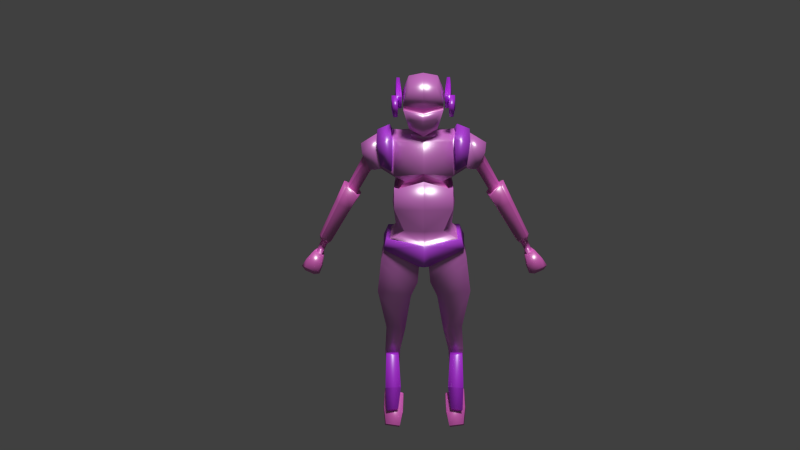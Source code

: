 # Source: player_5_animation.blend  (saved by Blender 2.76.0; exported with 4.5.12 LTS)
import bpy
from mathutils import Matrix  # noqa: F401  (used for matrix-valued properties, if any)

bpy.ops.wm.read_factory_settings(use_empty=True)
scene = bpy.context.scene
scene.name = 'Scene'

# ---- collections
col_collection_1 = bpy.data.collections.new('Collection 1'); scene.collection.children.link(col_collection_1)

# ---- images (referenced by path relative to the original .blend; pixels are not part of the script)
import os
ASSET_DIR = os.environ.get("B2B_ASSET_DIR", "")  # directory of the original .blend (textures are referenced by path, not embedded)
HERE = os.path.dirname(os.path.abspath(__file__))  # packed textures are extracted next to this script under _unpacked/

def load_image(name, relpath, width, height, colorspace="sRGB"):
    """Load a texture the original file referenced (path relative to the .blend, or extracted next to this script)."""
    p = next((c for c in (os.path.join(HERE, relpath), os.path.join(ASSET_DIR, relpath)) if relpath and os.path.exists(c)), "")
    if p:
        img = bpy.data.images.load(p, check_existing=True)
        img.name = name
    else:  # same state as the original file: an image datablock whose file is absent (Cycles renders it pink)
        img = bpy.data.images.new(name, width, height)
        img.source = "FILE"
        img.filepath = "//" + (relpath or name)
    img.colorspace_settings.name = colorspace
    return img
img_tiled_concretenew0030_2_s_jpg = load_image('TILED_ConcreteNew0030_2_S.jpg', 'TILED_ConcreteNew0030_2_S.jpg', 1024, 1024, 'sRGB')
img_t_metalbare0132_1_s_jpg = load_image('T_MetalBare0132_1_S.jpg', 'T_MetalBare0132_1_S.jpg', 1024, 1024, 'sRGB')
img_tiled_concretenew0023_2_s_jpg = load_image('TILED_ConcreteNew0023_2_S.jpg', 'TILED_ConcreteNew0023_2_S.jpg', 1024, 1024, 'sRGB')

# ---- materials (node trees are filled in below, after node groups)
mat_cuerpo = bpy.data.materials.new('cuerpo')
mat_cuerpo.alpha_threshold = 0.0
mat_cuerpo.diffuse_color = (0.02931, 0.02339, 0.8, 1.0)
mat_cuerpo.roughness = 0.5
mat_hombreras = bpy.data.materials.new('hombreras')
mat_hombreras.alpha_threshold = 0.0
mat_hombreras.diffuse_color = (0.8, 0.04557, 0.08211, 1.0)
mat_hombreras.roughness = 0.5
mat_detalles_cabeza = bpy.data.materials.new('detalles_cabeza')
mat_detalles_cabeza.alpha_threshold = 0.0
mat_detalles_cabeza.diffuse_color = (0.8, 0.411, 0.07429, 1.0)
mat_detalles_cabeza.roughness = 0.5
mat_piernas = bpy.data.materials.new('piernas')
mat_piernas.alpha_threshold = 0.0
mat_piernas.diffuse_color = (0.2203, 0.2203, 0.2203, 1.0)
mat_piernas.roughness = 0.5
mat_brazos = bpy.data.materials.new('brazos')
mat_brazos.alpha_threshold = 0.0
mat_brazos.diffuse_color = (0.8, 0.08666, 0.09981, 1.0)
mat_brazos.roughness = 0.5
mat_piel = bpy.data.materials.new('piel')
mat_piel.alpha_threshold = 0.0
mat_piel.diffuse_color = (0.2021, 0.8, 0.6471, 1.0)
mat_piel.roughness = 0.5

# ---- node groups
ng_g_material = bpy.data.node_groups.new('G_Material', 'ShaderNodeTree')
_s = ng_g_material.interface.new_socket(name='Shader', in_out='OUTPUT', socket_type='NodeSocketShader')
_s = ng_g_material.interface.new_socket(name='Math', in_out='OUTPUT', socket_type='NodeSocketFloat')
_s.min_value = 0.0
_s.max_value = 0.0
_s = ng_g_material.interface.new_socket(name='Image', in_out='INPUT', socket_type='NodeSocketColor')
_s.default_value = (0.5, 0.5, 1.0, 1.0)
_s = ng_g_material.interface.new_socket(name='NormalStr', in_out='INPUT', socket_type='NodeSocketFloat')
_s.default_value = 0.1
_s.min_value = 0.0
_s.max_value = 10.0
_s = ng_g_material.interface.new_socket(name='Displacement', in_out='INPUT', socket_type='NodeSocketFloat')
_s.default_value = 0.05
_s = ng_g_material.interface.new_socket(name='Roughness', in_out='INPUT', socket_type='NodeSocketFloat')
_s.subtype = 'FACTOR'
_s.default_value = 0.15
_s.min_value = 0.0
_s.max_value = 1.0
_N = ng_g_material.nodes; _L = ng_g_material.links
n0 = _N.new('ShaderNodeValToRGB'); n0.name = 'ColorRamp'; n0.location = (-339, 641)
while len(n0.color_ramp.elements) > 1: n0.color_ramp.elements.remove(n0.color_ramp.elements[-1])
n0.color_ramp.elements[0].position = 0.0; n0.color_ramp.elements[0].color = (0.0, 0.0, 0.0, 1.0)
_e = n0.color_ramp.elements.new(0.9636); _e.color = (0.738, 0.738, 0.738, 1.0)
n1 = _N.new('ShaderNodeBsdfAnisotropic'); n1.name = 'Glossy BSDF'; n1.location = (-341, 241)
n1.distribution = 'GGX'
n2 = _N.new('ShaderNodeMixShader'); n2.name = 'Mix Shader'; n2.location = (65, 436)
n3 = _N.new('NodeGroupOutput'); n3.name = 'G_Material'; n3.location = (587, 444)
n3.label = 'G_Material'
n4 = _N.new('ShaderNodeMath'); n4.name = 'Math'; n4.location = (-639, -110)
n4.operation = 'MULTIPLY'
n5 = _N.new('ShaderNodeBsdfDiffuse'); n5.name = 'Diffuse BSDF'; n5.location = (-341, 389)
n6 = _N.new('ShaderNodeNormalMap'); n6.name = 'Normal Map'; n6.location = (-637, 74)
n6.uv_map = 'UVMap'
n7 = _N.new('NodeGroupInput'); n7.name = 'Group Input'; n7.location = (-952, 272)
n8 = _N.new('ShaderNodeMath'); n8.name = 'Math.001'; n8.location = (0, 0)
n8.operation = 'POWER'
_L.new(n1.outputs[0], n2.inputs[2])
_L.new(n0.outputs[0], n2.inputs[0])
_L.new(n6.outputs[0], n1.inputs[4])
_L.new(n5.outputs[0], n2.inputs[1])
_L.new(n6.outputs[0], n5.inputs[2])
_L.new(n2.outputs[0], n3.inputs[0])
_L.new(n4.outputs[0], n3.inputs[1])
_L.new(n7.outputs[1], n6.inputs[0])
_L.new(n7.outputs[2], n4.inputs[0])
_L.new(n7.outputs[0], n0.inputs[0])
_L.new(n7.outputs[0], n6.inputs[1])
_L.new(n7.outputs[0], n4.inputs[1])
_L.new(n7.outputs[0], n5.inputs[0])
_L.new(n7.outputs[3], n8.inputs[0])
_L.new(n8.outputs[0], n1.inputs[1])
n3.is_active_output = True

# ---- material node trees
mat_cuerpo.use_nodes = True; mat_cuerpo.node_tree.nodes.clear()
_N = mat_cuerpo.node_tree.nodes; _L = mat_cuerpo.node_tree.links
n0 = _N.new('ShaderNodeTexImage'); n0.name = 'Image Texture'; n0.location = (-190, 328)
n0.width = 140
n0.image = img_tiled_concretenew0030_2_s_jpg
n1 = _N.new('ShaderNodeMapping'); n1.name = 'Mapping'; n1.location = (-490, 380)
n1.inputs[3].default_value = (2.0, 2.0, 2.0)
n2 = _N.new('ShaderNodeTexCoord'); n2.name = 'Texture Coordinate'; n2.location = (-690, 340)
n3 = _N.new('ShaderNodeOutputMaterial'); n3.name = 'Material Output'; n3.location = (828, 297)
n4 = _N.new('ShaderNodeGroup'); n4.name = 'Group'; n4.location = (250, 299)
n4.node_tree = ng_g_material
n4.inputs[1].default_value = 0.1
n4.inputs[2].default_value = 0.05
n4.inputs[3].default_value = 0.15
n5 = _N.new('ShaderNodeMix'); n5.name = 'Mix'; n5.location = (30, 344)
n5.data_type = 'RGBA'
n5.inputs[7].default_value = (0.6895, 0.4147, 0.5825, 1.0)
n6 = _N.new('ShaderNodeDisplacement'); n6.name = 'Displacement'; n6.location = (0, 0)
n6.inputs[1].default_value = 0.0
n6.inputs[2].default_value = 0.1
_L.new(n1.outputs[0], n0.inputs[0])
_L.new(n2.outputs[2], n1.inputs[0])
_L.new(n4.outputs[0], n3.inputs[0])
_L.new(n0.outputs[0], n5.inputs[6])
_L.new(n5.outputs[2], n4.inputs[0])
_L.new(n4.outputs[1], n6.inputs[0])
_L.new(n6.outputs[0], n3.inputs[2])
n3.is_active_output = True
mat_hombreras.use_nodes = True; mat_hombreras.node_tree.nodes.clear()
_N = mat_hombreras.node_tree.nodes; _L = mat_hombreras.node_tree.links
n0 = _N.new('ShaderNodeTexImage'); n0.name = 'Image Texture'; n0.location = (-190, 328)
n0.width = 140
n0.image = img_t_metalbare0132_1_s_jpg
n1 = _N.new('ShaderNodeMapping'); n1.name = 'Mapping'; n1.location = (-490, 380)
n1.inputs[3].default_value = (2.0, 2.0, 2.0)
n2 = _N.new('ShaderNodeTexCoord'); n2.name = 'Texture Coordinate'; n2.location = (-690, 340)
n3 = _N.new('ShaderNodeOutputMaterial'); n3.name = 'Material Output'; n3.location = (828, 297)
n4 = _N.new('ShaderNodeGroup'); n4.name = 'Group'; n4.location = (250, 299)
n4.node_tree = ng_g_material
n4.inputs[1].default_value = 0.1
n4.inputs[2].default_value = 0.05
n4.inputs[3].default_value = 0.15
n5 = _N.new('ShaderNodeMix'); n5.name = 'Mix'; n5.location = (30, 362)
n5.data_type = 'RGBA'
n5.inputs[7].default_value = (0.07273, 0.103, 0.6895, 1.0)
n6 = _N.new('ShaderNodeDisplacement'); n6.name = 'Displacement'; n6.location = (0, 0)
n6.inputs[1].default_value = 0.0
n6.inputs[2].default_value = 0.1
_L.new(n1.outputs[0], n0.inputs[0])
_L.new(n2.outputs[2], n1.inputs[0])
_L.new(n4.outputs[0], n3.inputs[0])
_L.new(n0.outputs[0], n5.inputs[6])
_L.new(n5.outputs[2], n4.inputs[0])
_L.new(n4.outputs[1], n6.inputs[0])
_L.new(n6.outputs[0], n3.inputs[2])
n3.is_active_output = True
mat_detalles_cabeza.use_nodes = True; mat_detalles_cabeza.node_tree.nodes.clear()
_N = mat_detalles_cabeza.node_tree.nodes; _L = mat_detalles_cabeza.node_tree.links
n0 = _N.new('ShaderNodeTexImage'); n0.name = 'Image Texture'; n0.location = (-190, 328)
n0.width = 140
n0.image = img_t_metalbare0132_1_s_jpg
n1 = _N.new('ShaderNodeMapping'); n1.name = 'Mapping'; n1.location = (-490, 380)
n1.inputs[3].default_value = (2.0, 2.0, 2.0)
n2 = _N.new('ShaderNodeTexCoord'); n2.name = 'Texture Coordinate'; n2.location = (-690, 340)
n3 = _N.new('ShaderNodeOutputMaterial'); n3.name = 'Material Output'; n3.location = (828, 297)
n4 = _N.new('ShaderNodeGroup'); n4.name = 'Group'; n4.location = (250, 299)
n4.node_tree = ng_g_material
n4.inputs[1].default_value = 0.1
n4.inputs[2].default_value = 0.05
n4.inputs[3].default_value = 0.15
n5 = _N.new('ShaderNodeMix'); n5.name = 'Mix'; n5.location = (30, 362)
n5.data_type = 'RGBA'
n5.inputs[7].default_value = (0.03587, 0.03708, 0.6895, 1.0)
n6 = _N.new('ShaderNodeDisplacement'); n6.name = 'Displacement'; n6.location = (0, 0)
n6.inputs[1].default_value = 0.0
n6.inputs[2].default_value = 0.1
_L.new(n1.outputs[0], n0.inputs[0])
_L.new(n2.outputs[2], n1.inputs[0])
_L.new(n4.outputs[0], n3.inputs[0])
_L.new(n0.outputs[0], n5.inputs[6])
_L.new(n5.outputs[2], n4.inputs[0])
_L.new(n4.outputs[1], n6.inputs[0])
_L.new(n6.outputs[0], n3.inputs[2])
n3.is_active_output = True
mat_piernas.use_nodes = True; mat_piernas.node_tree.nodes.clear()
_N = mat_piernas.node_tree.nodes; _L = mat_piernas.node_tree.links
n0 = _N.new('ShaderNodeTexImage'); n0.name = 'Image Texture'; n0.location = (-190, 328)
n0.width = 140
n0.image = img_t_metalbare0132_1_s_jpg
n1 = _N.new('ShaderNodeMapping'); n1.name = 'Mapping'; n1.location = (-490, 380)
n1.inputs[3].default_value = (2.0, 2.0, 2.0)
n2 = _N.new('ShaderNodeTexCoord'); n2.name = 'Texture Coordinate'; n2.location = (-690, 340)
n3 = _N.new('ShaderNodeOutputMaterial'); n3.name = 'Material Output'; n3.location = (828, 297)
n4 = _N.new('ShaderNodeGroup'); n4.name = 'Group'; n4.location = (250, 299)
n4.node_tree = ng_g_material
n4.inputs[1].default_value = 0.1
n4.inputs[2].default_value = 0.05
n4.inputs[3].default_value = 0.15
n5 = _N.new('ShaderNodeMix'); n5.name = 'Mix'; n5.location = (30, 362)
n5.data_type = 'RGBA'
n5.inputs[7].default_value = (0.02587, 0.05177, 0.6895, 1.0)
n6 = _N.new('ShaderNodeDisplacement'); n6.name = 'Displacement'; n6.location = (0, 0)
n6.inputs[1].default_value = 0.0
n6.inputs[2].default_value = 0.1
_L.new(n1.outputs[0], n0.inputs[0])
_L.new(n2.outputs[2], n1.inputs[0])
_L.new(n4.outputs[0], n3.inputs[0])
_L.new(n0.outputs[0], n5.inputs[6])
_L.new(n5.outputs[2], n4.inputs[0])
_L.new(n4.outputs[1], n6.inputs[0])
_L.new(n6.outputs[0], n3.inputs[2])
n3.is_active_output = True
mat_brazos.use_nodes = True; mat_brazos.node_tree.nodes.clear()
_N = mat_brazos.node_tree.nodes; _L = mat_brazos.node_tree.links
n0 = _N.new('ShaderNodeTexImage'); n0.name = 'Image Texture'; n0.location = (-190, 328)
n0.width = 140
n0.image = img_tiled_concretenew0030_2_s_jpg
n1 = _N.new('ShaderNodeMapping'); n1.name = 'Mapping'; n1.location = (-490, 380)
n1.inputs[3].default_value = (2.0, 2.0, 2.0)
n2 = _N.new('ShaderNodeTexCoord'); n2.name = 'Texture Coordinate'; n2.location = (-690, 340)
n3 = _N.new('ShaderNodeOutputMaterial'); n3.name = 'Material Output'; n3.location = (828, 297)
n4 = _N.new('ShaderNodeGroup'); n4.name = 'Group'; n4.location = (250, 299)
n4.node_tree = ng_g_material
n4.inputs[1].default_value = 0.1
n4.inputs[2].default_value = 0.05
n4.inputs[3].default_value = 0.15
n5 = _N.new('ShaderNodeMix'); n5.name = 'Mix'; n5.location = (30, 395)
n5.data_type = 'RGBA'
n5.inputs[7].default_value = (0.6895, 0.2632, 0.2371, 1.0)
n6 = _N.new('ShaderNodeDisplacement'); n6.name = 'Displacement'; n6.location = (0, 0)
n6.inputs[1].default_value = 0.0
n6.inputs[2].default_value = 0.1
_L.new(n1.outputs[0], n0.inputs[0])
_L.new(n2.outputs[2], n1.inputs[0])
_L.new(n4.outputs[0], n3.inputs[0])
_L.new(n0.outputs[0], n5.inputs[6])
_L.new(n5.outputs[2], n4.inputs[0])
_L.new(n4.outputs[1], n6.inputs[0])
_L.new(n6.outputs[0], n3.inputs[2])
n3.is_active_output = True
mat_piel.use_nodes = True; mat_piel.node_tree.nodes.clear()
_N = mat_piel.node_tree.nodes; _L = mat_piel.node_tree.links
n0 = _N.new('ShaderNodeTexImage'); n0.name = 'Image Texture'; n0.location = (-190, 328)
n0.width = 140
n0.image = img_tiled_concretenew0023_2_s_jpg
n1 = _N.new('ShaderNodeMapping'); n1.name = 'Mapping'; n1.location = (-490, 380)
n1.inputs[3].default_value = (2.0, 2.0, 2.0)
n2 = _N.new('ShaderNodeTexCoord'); n2.name = 'Texture Coordinate'; n2.location = (-690, 340)
n3 = _N.new('ShaderNodeOutputMaterial'); n3.name = 'Material Output'; n3.location = (828, 297)
n4 = _N.new('ShaderNodeGroup'); n4.name = 'Group'; n4.location = (250, 299)
n4.node_tree = ng_g_material
n4.inputs[1].default_value = 0.1
n4.inputs[2].default_value = 0.05
n4.inputs[3].default_value = 0.15
n5 = _N.new('ShaderNodeMix'); n5.name = 'Mix'; n5.location = (30, 357)
n5.data_type = 'RGBA'
n5.inputs[7].default_value = (0.6895, 0.2371, 0.2632, 1.0)
n6 = _N.new('ShaderNodeDisplacement'); n6.name = 'Displacement'; n6.location = (0, 0)
n6.inputs[1].default_value = 0.0
n6.inputs[2].default_value = 0.1
_L.new(n1.outputs[0], n0.inputs[0])
_L.new(n2.outputs[2], n1.inputs[0])
_L.new(n4.outputs[0], n3.inputs[0])
_L.new(n0.outputs[0], n5.inputs[6])
_L.new(n5.outputs[2], n4.inputs[0])
_L.new(n4.outputs[1], n6.inputs[0])
_L.new(n6.outputs[0], n3.inputs[2])
n3.is_active_output = True

# ---- world
world_world = bpy.data.worlds.new('World'); scene.world = world_world
world_world.color = (0.05088, 0.05088, 0.05088)
world_world.use_sun_shadow = False
world_world.sun_shadow_jitter_overblur = 0.0
world_world.cycles.sampling_method = 'MANUAL'
world_world.cycles.sample_map_resolution = 256

# ---- cameras
cam_camera_001 = bpy.data.cameras.new('Camera.001')
cam_camera_001.clip_end = 100.0
cam_camera_001.lens = 35.0
cam_camera_001.sensor_width = 32.0
cam_camera_001.sensor_height = 18.0
cam_camera_001.display_size = 2.0
cam_camera_001.dof.focus_distance = 0.0

# ---- lights
light_sun = bpy.data.lights.new('Sun', 'SUN')
light_sun.transmission_factor = 0.0
light_sun.angle = 0.1993
light_sun.energy = 2.5
light_sun.shadow_buffer_clip_start = 0.5
light_sun.shadow_soft_size = 0.1
light_sun.shadow_cascade_max_distance = 1000.0
light_sun.cycles.use_multiple_importance_sampling = False

# ---- meshes
me_cube_002 = bpy.data.meshes.new('Cube.002')
me_cube_002.from_pydata([(0.3666, 0.4508, 2.68), (0.3214, 0.0154, 2.495), (0.3845, 0.5358, 2.397), (0.3347, 0.07551, 2.283), (0.4155, 0.4499, 2.683), (0.406, 0.01378, 2.5), (0.4334, 0.5349, 2.4), (0.4193, 0.07388, 2.288), (0.3294, -0.01018, 2.469), (0.3405, 0.04, 2.292), (0.358, -0.01073, 2.471), (0.3691, 0.03945, 2.294), (0.4296, 0.2611, 2.577), (0.4213, 0.1367, 2.472), (0.442, 0.3204, 2.379), (0.4266, 0.1609, 2.387), (0.41, 0.263, 2.576), (0.4016, 0.1386, 2.472), (0.4224, 0.3223, 2.379), (0.407, 0.1628, 2.387), (0.4528, -0.1926, 2.215), (0.4526, -0.2527, 2.427), (0.3886, -0.1838, 2.213), (0.3778, -0.2439, 2.425), (0.4685, 0.1527, 2.387), (0.4632, 0.1285, 2.473), (0.4897, 0.06508, 2.29), (0.4807, 0.004974, 2.502), (0.3085, -0.4777, 0.4835), (0.428, -0.223, 1.84), (0.2976, 0.2039, 0.4874), (0.428, 0.249, 1.827), (0.438, 0.2884, 1.167), (0.4493, -0.5063, 1.166), (0.42, 0.2471, 0.8437), (0.4513, -0.5075, 0.8434), (0.5288, 0.2146, 0.2855), (0.5311, -0.3369, 0.2855), (0.05194, 0.1247, -0.1856), (0.07893, -0.3494, -0.1856), (0.6171, 0.1701, 0.1435), (0.6171, -0.3876, 0.1435), (0.4372, 0.3298, 1.341), (0.4489, -0.4269, 1.352), (0.0, 0.3288, 1.848), (0.0, 0.2033, 0.4866), (0.0, -0.2661, 1.861), (0.0, -0.5334, 0.4866), (0.0, -0.5223, 1.295), (0.0, 0.4199, 1.239), (0.0, -0.5549, 0.8487), (0.0, 0.3499, 0.8475), (0.0, 0.2263, 0.2429), (0.0, -0.493, 0.2429), (0.0, 0.2185, -0.1149), (0.0, -0.4368, -0.1575), (0.0, 0.487, 1.344), (0.0, -0.5488, 1.433), (0.6818, -0.4202, -0.09077), (0.1005, -0.3259, -0.4684), (0.6841, 0.1835, -0.08862), (0.1023, 0.1317, -0.4713), (0.7411, -0.4038, -0.5856), (0.2123, -0.2983, -0.7272), (0.7411, 0.1659, -0.5856), (0.2123, 0.1187, -0.7272), (0.624, -0.04877, -2.506), (0.4496, -0.03369, -2.504), (0.624, 0.1168, -2.506), (0.4496, 0.118, -2.504), (0.6594, 0.2174, -1.864), (0.4077, 0.22, -1.861), (0.4077, -0.02385, -1.861), (0.6594, -0.04116, -1.864), (0.3166, 0.2114, -1.379), (0.6218, -0.2529, -1.315), (0.6218, 0.2028, -1.315), (0.3166, -0.2291, -1.379), (0.6644, -0.09232, -2.373), (0.4209, -0.06507, -2.372), (0.6549, 0.1117, -2.512), (0.4342, 0.1087, -2.51), (0.4397, -0.08423, -1.888), (0.6419, -0.102, -1.89), (0.6629, -0.2052, -2.512), (0.4014, -0.1792, -2.516), (0.6632, 0.1001, -2.619), (0.4309, 0.0943, -2.618), (0.4313, -0.1461, -1.904), (0.6333, -0.1656, -1.904), (0.6076, -0.1786, -2.689), (0.4394, -0.166, -2.693), (0.6175, 0.05044, -2.685), (0.4606, 0.04814, -2.684), (0.6414, -0.472, -2.776), (0.4429, -0.4333, -2.765), (0.6173, -0.4287, -2.831), (0.4611, -0.3983, -2.822), (0.6714, -0.01961, -2.641), (0.3732, -0.1263, -2.659), (0.6888, -0.284, -2.838), (0.3694, -0.3893, -2.856), (0.6913, 0.1342, -2.744), (0.3628, 0.01673, -2.764), (0.7094, -0.1175, -2.978), (0.37, -0.2317, -2.997), (0.6448, -0.6311, -2.931), (0.411, -0.6789, -2.938), (0.6655, -0.5472, -3.026), (0.4318, -0.595, -3.032), (0.6523, 0.2518, -2.828), (0.3819, 0.155, -2.845), (0.6597, 0.07626, -2.996), (0.3893, -0.02047, -3.013), (0.0, 0.255, 1.893), (0.0, -0.2475, 1.926), (0.1925, -0.174, 1.962), (0.1925, 0.1809, 1.943), (0.1925, 0.1795, 1.914), (0.0, 0.253, 1.898), (0.1925, -0.1754, 1.933), (0.0, -0.2495, 1.93), (0.08896, 0.2103, 1.682), (0.0, 0.2103, 1.681), (0.08896, -0.1736, 1.7), (0.0, -0.1736, 1.7), (0.0, -0.5563, 0.2548), (0.5874, -0.391, 0.3036), (0.6532, 0.1929, 0.1584), (0.5799, 0.2719, 0.3009), (0.6345, -0.4237, 0.1458), (0.0, -0.447, -0.1275), (0.134, -0.3982, -0.135), (0.0, 0.2981, 0.2883), (0.0, 0.2769, 0.06189), (0.7246, 0.1589, 1.78), (0.7246, -0.1512, 1.782), (0.6631, 0.1777, 1.422), (0.6631, -0.2275, 1.424), (0.9453, 0.1603, 1.635), (0.9449, -0.1461, 1.638), (0.8239, 0.1678, 1.395), (0.823, -0.2018, 1.395), (1.219, 0.1515, 1.082), (1.219, -0.1443, 1.082), (1.03, 0.1704, 0.9421), (1.03, -0.2126, 0.9421), (1.35, 0.1242, 0.8059), (1.35, -0.1211, 0.806), (1.165, 0.1406, 0.7326), (1.165, -0.1788, 0.7326), (1.639, 0.1042, 0.2353), (1.639, -0.1043, 0.2353), (1.497, 0.1172, 0.1672), (1.497, -0.1522, 0.1672), (1.739, 0.07034, -0.0364), (1.739, -0.07597, -0.03634), (1.635, 0.07688, -0.08257), (1.635, -0.1052, -0.08264), (1.847, 0.1142, -0.1603), (1.847, -0.1163, -0.1598), (1.661, 0.1294, -0.2436), (1.661, -0.1703, -0.2442), (1.922, 0.118, -0.2829), (1.922, -0.125, -0.2829), (1.719, 0.1315, -0.3733), (1.719, -0.1787, -0.3733), (1.91, 0.07393, -0.3578), (1.91, -0.0885, -0.3578), (1.784, 0.07871, -0.4137), (1.784, -0.1181, -0.4137), (0.468, 0.01792, 1.978), (0.4674, -0.04514, 1.243), (0.7053, 0.009195, 1.917), (0.6201, -0.03034, 1.357), (0.9685, 0.01465, 1.752), (0.7678, -0.02404, 1.331), (1.248, 0.008456, 1.143), (0.984, -0.02591, 0.9543), (1.393, 0.005522, 0.8311), (1.132, -0.02297, 0.7303), (1.68, 0.003383, 0.234), (1.485, -0.02083, 0.1414), (1.782, 0.0001637, -0.04522), (1.623, -0.01707, -0.116), (1.916, 0.002781, -0.194), (1.658, -0.02394, -0.3107), (1.999, 0.0005833, -0.3222), (1.714, -0.02748, -0.4485), (1.947, -0.006387, -0.3993), (1.803, -0.02053, -0.463), (0.4521, -0.1093, 1.162), (0.4432, -0.1369, 0.4788), (0.4887, -0.13, 0.8433), (0.2802, 0.2774, 1.285), (0.3672, 0.2053, 1.172), (0.2824, -0.4115, 1.27), (0.3766, -0.3935, 1.138), (0.0, -0.4481, 1.28), (0.4088, -0.09635, 1.11), (0.3643, -0.06855, 1.215), (0.0, -0.4432, 1.393), (0.0, 0.29, 1.212), (0.0, 0.3497, 1.324), (0.5161, 0.02013, 2.053), (0.4742, -0.3037, 1.899), (0.4761, 0.3359, 1.873), (0.4869, 0.4318, 1.345), (0.4873, -0.4705, 1.446), (0.7087, 0.006176, 1.976), (0.7138, -0.2112, 1.822), (0.7125, 0.222, 1.81), (0.6544, 0.2499, 1.467), (0.661, -0.2861, 1.484), (0.9268, 0.01136, 1.696), (0.9112, -0.1197, 1.595), (0.9127, 0.1275, 1.592), (0.8254, 0.1317, 1.398), (0.8229, -0.1666, 1.398), (0.7857, -0.02375, 1.348), (1.184, 0.007264, 1.104), (1.18, -0.07066, 1.059), (1.185, 0.07236, 1.063), (1.062, 0.09395, 0.97), (1.056, -0.1314, 0.9666), (1.043, -0.02548, 1.001), (0.8276, -0.1568, 1.357), (0.904, -0.09876, 1.519), (0.9067, 0.1049, 1.514), (0.833, 0.1153, 1.359), (0.8118, -0.02452, 1.344), (0.8985, 0.009792, 1.632), (1.05, -0.1321, 0.975), (1.056, 0.09454, 0.9784), (1.037, -0.02545, 1.009), (1.176, 0.007334, 1.117), (1.172, -0.07144, 1.071), (1.178, 0.07326, 1.075), (0.0, 0.3547, 2.74), (0.0, 0.2826, 2.052), (0.0, -0.2984, 2.726), (0.0, -0.3191, 1.944), (0.2378, 0.3547, 2.699), (0.2921, 0.2534, 2.216), (0.1947, -0.2984, 2.685), (0.2134, -0.2236, 2.037), (0.0, 0.07842, 2.83), (0.0, 0.08566, 1.967), (0.2134, 0.07842, 2.034), (0.2145, 0.07842, 2.789), (0.0, -0.4121, 2.281), (0.0, 0.3974, 2.376), (0.3288, 0.367, 2.423), (0.3, -0.3259, 2.358), (0.3, 0.07842, 2.346), (0.0, -0.3205, 2.369), (0.0, 0.393, 2.448), (0.3247, 0.3686, 2.477), (0.3016, -0.3205, 2.423), (0.3016, 0.07842, 2.423), (0.0, -0.3005, 2.367), (0.0, -0.3059, 2.279), (0.2922, -0.308, 2.423), (0.2942, -0.31, 2.357), (0.2879, 0.07886, 2.424), (0.2864, 0.07886, 2.347), (0.0, -0.4028, 2.194), (0.0, -0.3529, 2.068), (0.1579, -0.3197, 2.11), (0.188, -0.3552, 2.221), (0.4904, 0.01338, 1.921), (0.4585, -0.179, 1.811), (0.4585, 0.1979, 1.801), (0.4658, 0.2624, 1.414), (0.4752, -0.3418, 1.421), (0.6798, 0.006418, 1.873), (0.6953, -0.1216, 1.764), (0.6953, 0.1259, 1.763), (0.6462, 0.141, 1.478), (0.6462, -0.1826, 1.479), (0.4954, -0.2434, 1.858), (0.6826, 0.004008, 1.919), (0.6856, 0.1763, 1.787), (0.5288, 0.01515, 1.981), (0.4968, 0.2673, 1.837), (0.5055, 0.3438, 1.416), (0.5111, -0.3735, 1.44), (0.6866, -0.1695, 1.797), (0.6392, 0.1986, 1.515), (0.6499, -0.2263, 1.47), (0.0, 0.4639, 1.877), (0.4659, 0.3841, 1.856), (0.4752, 0.4649, 1.369), (0.0, 0.6221, 1.372), (0.3814, 0.3688, 1.337), (0.0, 0.484, 1.339), (0.4092, 0.4678, 1.358), (0.0, 0.583, 1.36), (0.3904, 0.3753, 1.137), (0.3763, 0.3428, 0.8821), (0.0, 0.4788, 1.194), (0.0, 0.4237, 0.8852), (0.3858, 0.3087, 1.171), (0.0, 0.4104, 1.227), (0.3489, 0.3563, 1.147), (0.0, 0.4364, 1.191), (1.758, -0.002778, -0.06498), (1.746, -0.003685, -0.0616), (1.722, -0.04857, -0.05128), (1.73, -0.05648, -0.0538), (1.722, 0.03843, -0.05128), (1.73, 0.04754, -0.0539), (1.652, 0.05456, -0.08809), (1.665, 0.04299, -0.1007), (1.665, -0.06769, -0.1007), (1.652, -0.08071, -0.08807), (1.65, -0.01451, -0.1127), (1.654, -0.01379, -0.1021), (1.662, -0.00274, 0.1378), (1.669, -0.001772, 0.1415), (1.645, -0.06373, 0.1422), (1.641, -0.06026, 0.1385), (1.645, 0.0562, 0.1422), (1.641, 0.05108, 0.1385), (1.565, 0.05808, 0.102), (1.564, 0.06372, 0.103), (1.564, -0.09125, 0.103), (1.565, -0.08584, 0.102), (1.558, -0.01568, 0.08819), (1.556, -0.0157, 0.0882), (0.6278, -0.393, 0.1048), (0.6282, 0.1723, 0.1052), (0.06026, 0.1258, -0.2328), (0.0825, -0.3455, -0.2323)], [], [(0, 2, 3, 1), (7, 6, 14, 15), (1, 3, 9, 8), (0, 1, 5, 4), (3, 2, 6, 7), (2, 0, 4, 6), (8, 9, 11, 10), (5, 1, 8, 10), (3, 7, 11, 9), (7, 5, 10, 11), (7, 26, 20, 22), (26, 27, 21, 20), (12, 13, 17, 16), (6, 4, 12, 14), (5, 7, 22, 23), (4, 5, 13, 12), (16, 17, 19, 18), (15, 14, 18, 19), (14, 12, 16, 18), (13, 15, 19, 17), (27, 5, 23, 21), (23, 22, 20, 21), (7, 15, 24, 26), (13, 5, 27, 25), (15, 13, 25, 24), (27, 26, 24, 25), (51, 34, 30, 45), (193, 35, 28, 192), (45, 30, 36, 52), (42, 172, 200, 194), (48, 33, 197, 198), (191, 33, 35, 193), (32, 298, 304, 302), (38, 39, 55, 54), (55, 39, 132, 131), (192, 28, 37), (44, 31, 291, 290), (204, 206, 284, 283), (29, 46, 57, 43), (39, 41, 130, 132), (331, 330, 58, 60), (28, 47, 53, 37), (33, 48, 50, 35), (172, 43, 196, 200), (171, 44, 46), (35, 50, 47, 28), (61, 60, 64, 65), (333, 332, 61, 59), (330, 333, 59, 58), (332, 331, 60, 61), (71, 70, 68, 69), (58, 59, 63, 62), (59, 61, 65, 63), (60, 58, 62, 64), (68, 66, 67, 69), (73, 72, 67, 66), (72, 71, 69, 67), (70, 73, 66, 68), (76, 75, 73, 70), (77, 74, 71, 72), (75, 77, 72, 73), (74, 76, 70, 71), (65, 64, 76, 74), (62, 63, 77, 75), (63, 65, 74, 77), (64, 62, 75, 76), (36, 37, 127, 129), (54, 40, 38), (80, 81, 79, 78), (83, 78, 79, 82), (85, 87, 93, 91), (89, 88, 85, 84), (80, 78, 84, 86), (83, 82, 88, 89), (82, 79, 85, 88), (81, 80, 86, 87), (78, 83, 89, 84), (79, 81, 87, 85), (92, 90, 91, 93), (86, 84, 90, 92), (87, 86, 92, 93), (84, 85, 95, 94), (94, 95, 97, 96), (85, 91, 97, 95), (90, 84, 94, 96), (91, 90, 96, 97), (99, 101, 100, 98), (105, 103, 111, 113), (98, 100, 104, 102), (105, 104, 108, 109), (101, 99, 103, 105), (99, 98, 102, 103), (106, 107, 109, 108), (100, 101, 107, 106), (101, 105, 109, 107), (104, 100, 106, 108), (111, 110, 112, 113), (103, 102, 110, 111), (102, 104, 112, 110), (104, 105, 113, 112), (115, 116, 117, 114), (120, 121, 125, 124), (114, 117, 118, 119), (116, 115, 121, 120), (117, 116, 120, 118), (125, 123, 122, 124), (118, 120, 124, 122), (119, 118, 122, 123), (127, 126, 131, 132, 130), (133, 129, 128, 134), (129, 127, 130, 128), (41, 40, 128, 130), (37, 53, 126, 127), (52, 36, 129, 133), (40, 54, 134, 128), (137, 135, 139, 141), (208, 205, 280, 286), (137, 42, 273, 278), (172, 42, 137, 174), (146, 144, 221, 224), (136, 138, 142, 140), (173, 136, 140, 175), (174, 137, 141, 176), (178, 145, 149, 180), (177, 143, 222, 220), (176, 141, 217, 219), (143, 145, 223, 222), (148, 150, 154, 152), (145, 143, 147, 149), (144, 146, 150, 148), (177, 144, 148, 179), (152, 154, 326, 320), (179, 148, 152, 181), (180, 149, 153, 182), (149, 147, 151, 153), (155, 183, 185, 159), (324, 323, 310, 313), (327, 328, 317, 314), (157, 161, 186, 184), (156, 158, 162, 160), (155, 159, 161, 157), (185, 160, 164, 187), (188, 165, 169, 190), (186, 161, 165, 188), (161, 159, 163, 165), (160, 162, 166, 164), (189, 168, 170, 190), (165, 163, 167, 169), (164, 166, 170, 168), (187, 164, 168, 189), (163, 187, 189, 167), (167, 189, 190, 169), (162, 186, 188, 166), (166, 188, 190, 170), (158, 184, 186, 162), (159, 185, 187, 163), (323, 318, 307, 310), (318, 321, 308, 307), (150, 180, 182, 154), (147, 179, 181, 151), (143, 177, 179, 147), (142, 176, 219, 218), (140, 142, 218, 215), (146, 178, 180, 150), (138, 174, 176, 142), (135, 173, 175, 139), (43, 172, 174, 138), (213, 208, 286, 289), (171, 31, 44), (29, 171, 46), (34, 193, 192, 30), (33, 191, 199, 197), (32, 191, 193, 34), (192, 37, 36), (30, 192, 36), (200, 196, 197, 199), (203, 194, 195, 202), (196, 201, 198, 197), (194, 200, 199, 195), (32, 49, 202, 195), (191, 32, 195, 199), (43, 57, 201, 196), (56, 42, 194, 203), (207, 206, 211, 212), (204, 205, 210, 209), (205, 208, 213, 210), (206, 204, 209, 211), (171, 29, 271, 270), (206, 207, 285, 284), (205, 204, 283, 280), (207, 212, 288, 285), (29, 43, 274, 271), (138, 136, 276, 279), (236, 232, 224, 221), (235, 236, 221, 220), (234, 233, 223, 225), (233, 237, 222, 223), (232, 234, 225, 224), (237, 235, 220, 222), (175, 140, 215, 214), (178, 146, 224, 225), (145, 178, 225, 223), (141, 139, 216, 217), (144, 177, 220, 221), (139, 175, 214, 216), (182, 153, 325, 329), (183, 155, 311, 306), (154, 182, 329, 326), (155, 157, 312, 311), (184, 158, 315, 316), (151, 181, 319, 322), (321, 327, 314, 308), (158, 156, 309, 315), (157, 184, 316, 312), (328, 324, 313, 317), (153, 151, 322, 325), (216, 214, 231, 228), (218, 219, 230, 226), (217, 216, 228, 229), (219, 217, 229, 230), (214, 215, 227, 231), (215, 218, 226, 227), (228, 231, 235, 237), (226, 230, 234, 232), (229, 228, 237, 233), (230, 229, 233, 234), (231, 227, 236, 235), (227, 226, 232, 236), (241, 245, 268, 267), (247, 239, 243, 248), (249, 242, 238, 246), (254, 253, 245, 248), (251, 252, 243, 239), (252, 254, 248, 243), (244, 249, 246, 240), (241, 247, 248, 245), (257, 259, 254, 252), (256, 257, 252, 251), (258, 255, 260, 262), (253, 254, 265, 263), (244, 240, 255, 258), (249, 244, 258, 259), (238, 242, 257, 256), (242, 249, 259, 257), (264, 262, 263, 265), (262, 260, 261, 263), (250, 253, 263, 261), (259, 258, 262, 264), (254, 259, 264, 265), (269, 266, 267, 268), (253, 250, 266, 269), (245, 253, 269, 268), (278, 273, 285, 288), (277, 278, 288, 282), (270, 271, 280, 283), (275, 277, 282, 281), (272, 270, 283, 284), (279, 276, 287, 289), (273, 272, 284, 285), (276, 275, 281, 287), (271, 274, 286, 280), (274, 279, 289, 286), (209, 210, 287, 281), (31, 171, 270, 272), (211, 209, 281, 282), (212, 211, 282, 288), (43, 138, 279, 274), (136, 173, 275, 276), (210, 213, 289, 287), (173, 135, 277, 275), (135, 137, 278, 277), (42, 31, 272, 273), (290, 291, 292, 293), (42, 56, 295, 294), (31, 42, 292, 291), (294, 295, 297, 296), (292, 42, 294, 296), (293, 292, 296, 297), (300, 298, 299, 301), (32, 34, 299, 298), (34, 51, 301, 299), (303, 302, 304, 305), (49, 32, 302, 303), (298, 300, 305, 304), (156, 160, 185, 183), (307, 308, 309, 306), (311, 312, 313, 310), (308, 314, 315, 309), (317, 313, 312, 316), (310, 307, 306, 311), (314, 317, 316, 315), (156, 183, 306, 309), (319, 320, 321, 318), (323, 324, 325, 322), (320, 326, 327, 321), (329, 325, 324, 328), (322, 319, 318, 323), (326, 329, 328, 327), (181, 152, 320, 319), (38, 40, 331, 332), (41, 39, 333, 330), (39, 38, 332, 333), (40, 41, 330, 331)])
me_cube_002.polygons.foreach_set('use_smooth', [True] * 303)
me_cube_002.polygons.foreach_set('material_index', [2, 2, 2, 2, 2, 2, 2, 2, 2, 2, 2, 2, 2, 2, 2, 2, 2, 2, 2, 2, 2, 2, 2, 2, 2, 2, 0, 0, 0, 0, 0, 0, 0, 1, 1, 0, 0, 1, 0, 1, 0, 0, 0, 0, 0, 0, 0, 0, 0, 0, 0, 0, 0, 0, 0, 0, 0, 0, 0, 0, 0, 0, 0, 0, 0, 0, 1, 1, 3, 3, 3, 3, 3, 3, 3, 3, 3, 3, 3, 3, 3, 3, 3, 3, 3, 3, 4, 4, 4, 4, 4, 4, 4, 4, 4, 4, 4, 4, 4, 4, 0, 0, 0, 0, 0, 0, 0, 0, 1, 1, 1, 1, 1, 1, 1, 0, 1, 0, 0, 4, 0, 0, 0, 4, 4, 0, 4, 4, 4, 4, 4, 4, 4, 4, 4, 4, 5, 5, 4, 4, 4, 4, 4, 4, 4, 4, 4, 4, 4, 4, 4, 4, 4, 4, 4, 4, 5, 5, 4, 4, 4, 0, 0, 4, 0, 0, 0, 1, 0, 0, 0, 0, 0, 0, 0, 5, 5, 5, 5, 0, 0, 0, 0, 1, 1, 1, 1, 0, 1, 1, 1, 0, 0, 5, 5, 5, 5, 5, 5, 0, 4, 4, 0, 4, 0, 4, 4, 4, 4, 4, 4, 5, 4, 4, 5, 4, 5, 5, 5, 5, 5, 5, 5, 5, 5, 5, 5, 5, 0, 0, 0, 0, 0, 0, 0, 0, 0, 0, 0, 0, 0, 0, 0, 0, 0, 5, 0, 0, 0, 0, 0, 0, 1, 1, 1, 1, 1, 1, 1, 1, 1, 1, 1, 0, 1, 1, 0, 0, 1, 0, 0, 0, 0, 0, 0, 0, 0, 0, 0, 0, 0, 0, 0, 0, 4, 5, 5, 5, 5, 5, 5, 4, 5, 5, 5, 5, 5, 5, 4, 0, 0, 0, 0])
_uv = me_cube_002.uv_layers.new(name='UVMap')
_uv.uv.foreach_set('vector', [0.9424, 0.9282, 0.8816, 0.9282, 0.8883, 0.8316, 0.9336, 0.8322, 0.5383, 0.8512, 0.5436, 0.9486, 0.5346, 0.9052, 0.5239, 0.8743, 0.9336, 0.8322, 0.8883, 0.8316, 0.8921, 0.825, 0.9298, 0.8256, 0.1505, 0.7363, 0.1431, 0.647, 0.1606, 0.6475, 0.1606, 0.7366, 0.1432, 0.64, 0.1505, 0.5434, 0.1606, 0.543, 0.1606, 0.6393, 0.5691, 0.7812, 0.5691, 0.8375, 0.559, 0.8378, 0.559, 0.7815, 0.8724, 0.4876, 0.8724, 0.451, 0.8783, 0.4508, 0.8783, 0.4874, 0.8892, 0.4923, 0.8718, 0.4929, 0.8724, 0.4876, 0.8783, 0.4874, 0.1432, 0.64, 0.1606, 0.6393, 0.151, 0.6468, 0.1451, 0.647, 0.8892, 0.4485, 0.8892, 0.4923, 0.8783, 0.4874, 0.8783, 0.4508, 0.9895, 0.7916, 0.9749, 0.792, 0.9762, 0.7373, 0.9895, 0.7371, 0.7254, 0.4326, 0.7703, 0.432, 0.7703, 0.4873, 0.7252, 0.488, 0.7068, 0.2007, 0.7068, 0.2281, 0.7027, 0.2284, 0.7027, 0.201, 0.5436, 0.9486, 0.4834, 0.9486, 0.4926, 0.9052, 0.5346, 0.9052, 0.728, 0.9943, 0.6828, 0.9949, 0.6829, 0.9402, 0.728, 0.9395, 0.4834, 0.9486, 0.4935, 0.8519, 0.5058, 0.8745, 0.4926, 0.9052, 0.2373, 0.9916, 0.2065, 0.9784, 0.2062, 0.9604, 0.2373, 0.9498, 0.6987, 0.2337, 0.6987, 0.2007, 0.7027, 0.2007, 0.7027, 0.2337, 0.7743, 0.4095, 0.7743, 0.4504, 0.7703, 0.4507, 0.7703, 0.4097, 0.954, 0.3763, 0.9516, 0.3931, 0.9476, 0.3926, 0.95, 0.3757, 0.1386, 0.9027, 0.1541, 0.9028, 0.1544, 0.9559, 0.1389, 0.9558, 0.6656, 0.853, 0.6676, 0.8092, 0.6806, 0.8093, 0.6807, 0.853, 0.9482, 0.4147, 0.9516, 0.3931, 0.9602, 0.3947, 0.9627, 0.4168, 0.1544, 0.8773, 0.1541, 0.9028, 0.1386, 0.9027, 0.1457, 0.8779, 0.9516, 0.3931, 0.954, 0.3763, 0.9627, 0.3778, 0.9602, 0.3947, 0.7703, 0.432, 0.7254, 0.4326, 0.7388, 0.4098, 0.7568, 0.4095, 0.3698, 0.8522, 0.2814, 0.8484, 0.3072, 0.775, 0.3682, 0.7756, 0.4566, 0.5744, 0.4574, 0.4969, 0.5343, 0.5032, 0.5323, 0.573, 0.3682, 0.7756, 0.3072, 0.775, 0.2609, 0.7334, 0.3698, 0.7261, 0.5914, 0.1469, 0.6146, 0.07201, 0.6369, 0.07459, 0.627, 0.1476, 0.7746, 0.6907, 0.6838, 0.6873, 0.699, 0.664, 0.7747, 0.6754, 0.392, 0.5787, 0.3914, 0.4972, 0.4574, 0.4969, 0.4566, 0.5744, 0.6802, 0.8092, 0.6656, 0.7946, 0.6717, 0.7876, 0.6791, 0.7979, 0.4116, 0.4821, 0.5093, 0.4875, 0.5267, 0.4969, 0.3912, 0.4969, 0.7883, 0.825, 0.7808, 0.8075, 0.7906, 0.7966, 0.7945, 0.8248, 0.5323, 0.573, 0.5343, 0.5032, 0.5701, 0.5318, 0.7808, 0.7183, 0.6929, 0.7347, 0.6847, 0.707, 0.7804, 0.6907, 0.5267, 0.3327, 0.5554, 0.2645, 0.5648, 0.2777, 0.5419, 0.3322, 0.6609, 0.8568, 0.5721, 0.8568, 0.5701, 0.7698, 0.6656, 0.7573, 0.4834, 0.6784, 0.3991, 0.7629, 0.3912, 0.7605, 0.4678, 0.6813, 0.3897, 0.5333, 0.2731, 0.5354, 0.2667, 0.4967, 0.3912, 0.4949, 0.6156, 0.668, 0.6799, 0.6625, 0.6828, 0.7126, 0.5701, 0.7126, 0.5769, 0.5302, 0.6672, 0.4969, 0.6748, 0.5882, 0.5815, 0.5962, 0.6146, 0.07201, 0.6409, 0.0, 0.6744, 0.01432, 0.6369, 0.07459, 0.6828, 0.7827, 0.7808, 0.7183, 0.7808, 0.8406, 0.5815, 0.5962, 0.6748, 0.5882, 0.6799, 0.6625, 0.6156, 0.668, 0.01397, 0.1601, 0.1408, 0.09405, 0.1408, 0.1967, 0.0305, 0.2148, 0.5092, 0.4779, 0.412, 0.4723, 0.414, 0.4226, 0.5082, 0.4292, 0.2612, 0.5345, 0.1427, 0.4788, 0.1408, 0.4301, 0.2667, 0.4934, 0.01126, 0.1108, 0.1343, 0.05366, 0.1408, 0.09405, 0.01397, 0.1601, 0.04105, 0.4474, 0.09235, 0.4536, 0.07161, 0.5854, 0.03607, 0.5811, 0.2667, 0.4934, 0.1408, 0.4301, 0.1577, 0.3744, 0.2667, 0.391, 0.5082, 0.4292, 0.414, 0.4226, 0.4204, 0.3674, 0.5062, 0.3728, 0.3912, 0.4949, 0.2667, 0.4967, 0.2681, 0.3968, 0.3856, 0.3946, 0.802, 0.2293, 0.7679, 0.2299, 0.7708, 0.1944, 0.802, 0.1939, 0.2257, 0.13, 0.1749, 0.1367, 0.1671, 0.004635, 0.2022, 0.0, 0.4649, 0.1334, 0.4147, 0.1302, 0.4441, 0.0, 0.4753, 0.001993, 0.3912, 0.1315, 0.3379, 0.1325, 0.3338, 0.0006323, 0.368, 0.0, 0.3904, 0.2429, 0.2964, 0.2447, 0.3379, 0.1325, 0.3912, 0.1315, 0.5007, 0.2365, 0.41, 0.2308, 0.4147, 0.1302, 0.4649, 0.1334, 0.2273, 0.2442, 0.164, 0.2384, 0.1749, 0.1367, 0.2257, 0.13, 0.03423, 0.3477, 0.09819, 0.3415, 0.09235, 0.4536, 0.04105, 0.4474, 0.0305, 0.2148, 0.1408, 0.1967, 0.09819, 0.3415, 0.03423, 0.3477, 0.2667, 0.391, 0.1577, 0.3744, 0.164, 0.2384, 0.2273, 0.2442, 0.5062, 0.3728, 0.4204, 0.3674, 0.41, 0.2308, 0.5007, 0.2365, 0.3856, 0.3946, 0.2681, 0.3968, 0.2964, 0.2447, 0.3904, 0.2429, 0.6731, 0.2511, 0.6726, 0.3644, 0.6608, 0.3756, 0.6624, 0.2394, 0.0, 0.08359, 0.133, 0.04567, 0.01072, 0.101, 0.526, 0.9517, 0.526, 0.997, 0.4897, 0.9984, 0.4834, 0.9486, 0.2012, 0.8574, 0.2062, 0.9559, 0.1556, 0.9559, 0.1593, 0.8573, 0.7348, 0.07503, 0.6744, 0.07238, 0.6789, 0.05568, 0.7204, 0.04075, 0.9013, 0.2347, 0.9423, 0.2341, 0.9514, 0.3596, 0.8983, 0.3596, 0.1655, 0.6479, 0.2148, 0.6348, 0.2272, 0.6695, 0.1606, 0.6691, 0.7676, 0.8829, 0.7679, 0.8413, 0.7808, 0.8406, 0.7808, 0.8822, 0.7568, 0.2007, 0.7217, 0.1096, 0.7348, 0.07503, 0.7679, 0.1939, 0.5629, 0.9489, 0.5629, 0.994, 0.5408, 0.9959, 0.5404, 0.9486, 0.2148, 0.6348, 0.2495, 0.543, 0.2609, 0.5503, 0.2272, 0.6695, 0.7217, 0.1096, 0.6786, 0.09399, 0.6744, 0.07238, 0.7348, 0.07503, 0.9863, 0.5673, 0.9861, 0.6144, 0.9516, 0.6129, 0.9543, 0.5688, 0.1606, 0.6691, 0.2272, 0.6695, 0.2095, 0.7029, 0.1653, 0.6861, 0.5404, 0.9486, 0.5408, 0.9959, 0.5263, 0.9877, 0.526, 0.9557, 0.6242, 0.9932, 0.5701, 0.9932, 0.5804, 0.9427, 0.6217, 0.9388, 0.8366, 0.1939, 0.8366, 0.2336, 0.825, 0.2285, 0.825, 0.1972, 0.7348, 0.07503, 0.7204, 0.04075, 0.7572, 0.0, 0.7679, 0.009275, 0.2095, 0.7029, 0.2272, 0.6695, 0.2609, 0.739, 0.2485, 0.7471, 0.9516, 0.6129, 0.9861, 0.6144, 0.9863, 0.6677, 0.9544, 0.6624, 0.7789, 0.6093, 0.7766, 0.5559, 0.8421, 0.5789, 0.8401, 0.6325, 0.02319, 0.8168, 0.04251, 0.8838, 0.01428, 0.9014, 0.0, 0.8537, 0.5579, 0.7121, 0.5451, 0.7783, 0.505, 0.7595, 0.5256, 0.6924, 0.8504, 0.308, 0.7825, 0.3365, 0.7858, 0.2473, 0.8328, 0.2341, 0.06351, 0.8009, 0.07459, 0.8671, 0.04251, 0.8838, 0.02319, 0.8168, 0.7789, 0.6093, 0.8401, 0.6325, 0.8421, 0.6645, 0.7747, 0.639, 0.9935, 0.9093, 0.9935, 0.9581, 0.9736, 0.9526, 0.9736, 0.9038, 0.8421, 0.5789, 0.7766, 0.5559, 0.7853, 0.4969, 0.8333, 0.5077, 0.06351, 0.8009, 0.02319, 0.8168, 0.04898, 0.746, 0.07459, 0.7397, 0.505, 0.7595, 0.5451, 0.7783, 0.5579, 0.8512, 0.5334, 0.8438, 0.8501, 0.3898, 0.7961, 0.4137, 0.7964, 0.3751, 0.8504, 0.3512, 0.7747, 0.639, 0.8421, 0.6645, 0.8325, 0.6888, 0.777, 0.6678, 0.5256, 0.6924, 0.505, 0.7595, 0.4834, 0.7256, 0.4987, 0.6784, 0.7825, 0.3365, 0.8504, 0.308, 0.8504, 0.3512, 0.7964, 0.3751, 0.6736, 0.9601, 0.6334, 0.9453, 0.6333, 0.8723, 0.6736, 0.8568, 0.7283, 0.9454, 0.7694, 0.9443, 0.7694, 0.992, 0.7511, 0.9926, 0.3022, 0.9916, 0.2609, 1.0, 0.261, 0.994, 0.3021, 0.9925, 0.728, 0.9395, 0.7694, 0.9452, 0.7694, 0.9443, 0.7283, 0.9454, 0.896, 0.215, 0.8957, 0.142, 0.9016, 0.142, 0.902, 0.215, 0.9736, 0.9035, 0.9736, 0.825, 0.9917, 0.8253, 0.9917, 0.9038, 0.902, 0.215, 0.9016, 0.142, 0.9516, 0.1448, 0.9516, 0.2238, 0.3021, 0.9925, 0.261, 0.994, 0.2839, 0.9473, 0.3022, 0.9474, 0.8737, 0.697, 0.8737, 0.821, 0.7945, 0.8248, 0.7906, 0.7966, 0.8407, 0.6907, 0.008168, 0.0, 0.1273, 0.01077, 0.1403, 0.04297, 0.003124, 0.04645, 0.9463, 0.9687, 0.9424, 0.8326, 0.9736, 0.825, 0.9736, 0.9518, 0.3991, 0.7629, 0.4834, 0.8405, 0.4816, 0.8495, 0.3912, 0.7605, 0.6726, 0.3644, 0.7825, 0.3965, 0.7824, 0.4095, 0.6608, 0.3756, 0.7825, 0.2487, 0.6731, 0.2511, 0.6624, 0.2394, 0.7819, 0.2341, 0.133, 0.04567, 0.0, 0.08359, 0.003124, 0.04645, 0.1403, 0.04297, 0.9973, 0.4168, 0.9973, 0.4911, 0.9476, 0.4702, 0.9636, 0.4172, 0.6587, 0.4206, 0.5631, 0.3958, 0.5708, 0.3826, 0.6588, 0.4007, 0.5691, 0.7297, 0.5691, 0.7812, 0.5579, 0.7704, 0.558, 0.7293, 0.6146, 0.07201, 0.5914, 0.1469, 0.5559, 0.1021, 0.5806, 0.06464, 0.0006491, 0.9014, 0.04344, 0.9057, 0.03861, 0.9224, 0.009872, 0.9163, 0.6386, 0.4206, 0.6386, 0.4953, 0.6046, 0.4949, 0.5885, 0.4409, 0.9336, 0.9594, 0.9326, 0.9919, 0.8891, 0.9919, 0.8816, 0.9595, 0.5806, 0.06464, 0.5559, 0.1021, 0.5267, 0.08879, 0.5527, 0.05541, 0.8062, 0.0, 0.8468, 0.001298, 0.8436, 0.04853, 0.81, 0.05014, 0.05688, 0.9346, 0.05688, 0.965, 0.04624, 0.9508, 0.04343, 0.9375, 0.1102, 0.8296, 0.07459, 0.8075, 0.08204, 0.8083, 0.111, 0.8258, 0.05688, 0.965, 0.01806, 0.9781, 0.0213, 0.9612, 0.04624, 0.9508, 0.8947, 0.1496, 0.853, 0.1536, 0.8625, 0.01918, 0.8957, 0.01821, 0.8504, 0.2423, 0.8983, 0.2341, 0.8973, 0.2971, 0.8563, 0.2935, 0.8957, 0.2125, 0.8468, 0.2048, 0.853, 0.1536, 0.8947, 0.1496, 0.8717, 0.4929, 0.9032, 0.5059, 0.8986, 0.5596, 0.8725, 0.5535, 0.8957, 0.01821, 0.8625, 0.01918, 0.8699, 0.0005597, 0.889, 0.0, 0.8725, 0.5535, 0.8986, 0.5596, 0.8955, 0.6699, 0.8734, 0.6693, 0.81, 0.05014, 0.8436, 0.04853, 0.8468, 0.1741, 0.8187, 0.1808, 0.8563, 0.2935, 0.8973, 0.2971, 0.8983, 0.428, 0.8658, 0.4274, 0.9708, 0.03045, 0.987, 0.03507, 0.9926, 0.06015, 0.967, 0.0528, 0.9924, 0.7371, 0.9749, 0.7368, 0.9772, 0.6944, 0.9924, 0.6907, 0.8718, 0.4929, 0.8573, 0.4903, 0.8571, 0.4485, 0.8682, 0.4485, 0.08578, 0.9541, 0.07495, 0.9206, 0.1066, 0.9071, 0.1051, 0.9477, 0.9647, 0.493, 0.9887, 0.4929, 0.9984, 0.5246, 0.9553, 0.5246, 0.9648, 0.216, 0.9554, 0.1851, 0.9977, 0.1852, 0.9884, 0.216, 0.8059, 0.9529, 0.8307, 0.9494, 0.8307, 0.973, 0.8045, 0.9773, 0.9515, 0.6567, 0.9515, 0.6906, 0.9382, 0.6802, 0.9338, 0.6594, 0.1066, 0.9071, 0.07495, 0.9206, 0.07459, 0.8924, 0.1074, 0.8773, 0.9977, 0.1852, 0.9554, 0.1851, 0.9516, 0.1562, 0.9977, 0.1563, 0.9553, 0.5246, 0.9984, 0.5246, 0.9984, 0.5535, 0.9516, 0.5537, 0.9032, 0.6657, 0.9079, 0.6491, 0.9345, 0.64, 0.9338, 0.6594, 0.9977, 0.1563, 0.9516, 0.1562, 0.9596, 0.1421, 0.988, 0.142, 0.9516, 0.5537, 0.9984, 0.5535, 0.9882, 0.5672, 0.9594, 0.5673, 0.8045, 0.9773, 0.8307, 0.973, 0.822, 0.9879, 0.8045, 0.9942, 0.7808, 0.969, 0.8045, 0.9773, 0.8045, 0.9942, 0.7886, 0.9853, 0.9109, 0.6822, 0.9032, 0.6657, 0.9338, 0.6594, 0.9382, 0.6802, 0.1368, 0.9205, 0.1066, 0.9071, 0.1074, 0.8773, 0.1386, 0.8924, 0.9457, 0.6272, 0.9515, 0.6567, 0.9338, 0.6594, 0.9345, 0.64, 0.1233, 0.9541, 0.1051, 0.9477, 0.1066, 0.9071, 0.1368, 0.9205, 0.7833, 0.9457, 0.8059, 0.9529, 0.8045, 0.9773, 0.7808, 0.969, 0.825, 0.2321, 0.8139, 0.2328, 0.8124, 0.1939, 0.8211, 0.1952, 0.8139, 0.2328, 0.802, 0.2328, 0.8032, 0.1957, 0.8124, 0.1939, 0.7779, 0.05289, 0.81, 0.05014, 0.8187, 0.1808, 0.7913, 0.1778, 0.848, 0.5596, 0.8725, 0.5535, 0.8734, 0.6693, 0.8525, 0.6699, 0.8421, 0.5059, 0.8717, 0.4929, 0.8725, 0.5535, 0.848, 0.5596, 0.1491, 0.8235, 0.1102, 0.8296, 0.111, 0.8258, 0.1422, 0.8213, 0.1491, 0.7698, 0.1491, 0.8235, 0.1422, 0.8213, 0.1417, 0.778, 0.7679, 0.006538, 0.8062, 0.0, 0.81, 0.05014, 0.7779, 0.05289, 0.5838, 0.02382, 0.5806, 0.06464, 0.5527, 0.05541, 0.5523, 0.01747, 0.9303, 0.9282, 0.9336, 0.9594, 0.8816, 0.9595, 0.8867, 0.929, 0.6409, 0.0, 0.6146, 0.07201, 0.5806, 0.06464, 0.5838, 0.02382, 0.659, 0.4337, 0.659, 0.4864, 0.6486, 0.4689, 0.6486, 0.4269, 0.6828, 0.7827, 0.6929, 0.7347, 0.7808, 0.7183, 0.6929, 0.8317, 0.6828, 0.7827, 0.7808, 0.8406, 0.458, 0.652, 0.4566, 0.5744, 0.5323, 0.573, 0.5337, 0.6432, 0.6838, 0.6873, 0.6828, 0.6058, 0.6924, 0.6029, 0.699, 0.664, 0.3912, 0.6605, 0.392, 0.5787, 0.4566, 0.5744, 0.458, 0.652, 0.5323, 0.573, 0.5701, 0.5318, 0.5701, 0.6452, 0.8307, 0.9973, 0.8558, 0.9256, 0.8758, 0.9973, 0.9719, 0.3055, 0.9829, 0.3757, 0.9578, 0.3726, 0.9514, 0.3117, 0.5436, 0.9328, 0.5455, 0.8733, 0.5674, 0.8512, 0.5674, 0.9286, 0.6326, 0.7387, 0.5729, 0.7611, 0.5739, 0.738, 0.6537, 0.7126, 0.9829, 0.2341, 0.9719, 0.3055, 0.9514, 0.3117, 0.9619, 0.2495, 0.6852, 0.5241, 0.7742, 0.4969, 0.7747, 0.5235, 0.6998, 0.5411, 0.6828, 0.6058, 0.6852, 0.5241, 0.6998, 0.5411, 0.6924, 0.6029, 0.6656, 0.7573, 0.5701, 0.7698, 0.5729, 0.7611, 0.6326, 0.7387, 0.6643, 0.2079, 0.5914, 0.1469, 0.627, 0.1476, 0.6744, 0.1813, 0.3734, 0.8522, 0.3734, 0.9585, 0.3224, 0.9439, 0.335, 0.8742, 0.937, 0.4251, 0.9476, 0.4911, 0.8993, 0.4717, 0.8983, 0.4276, 0.2575, 0.8573, 0.2575, 0.9498, 0.2179, 0.9422, 0.2062, 0.8728, 0.9476, 0.3596, 0.937, 0.4251, 0.8983, 0.4276, 0.8997, 0.3827, 0.2609, 0.6325, 0.2908, 0.5835, 0.296, 0.5926, 0.2721, 0.6317, 0.5554, 0.2645, 0.6608, 0.2341, 0.6489, 0.2535, 0.5648, 0.2777, 0.5631, 0.3958, 0.5267, 0.3327, 0.5419, 0.3322, 0.5708, 0.3826, 0.9898, 0.06015, 0.9898, 0.1121, 0.9815, 0.1176, 0.9814, 0.07612, 0.2908, 0.5835, 0.3912, 0.543, 0.3762, 0.5603, 0.296, 0.5926, 0.6828, 0.9395, 0.6981, 0.8688, 0.7042, 0.8714, 0.692, 0.9278, 0.4767, 0.8548, 0.444, 0.8517, 0.4442, 0.8495, 0.4769, 0.8519, 0.09699, 0.8626, 0.1109, 0.8752, 0.1103, 0.8773, 0.0965, 0.865, 0.2935, 0.8614, 0.2688, 0.8546, 0.2689, 0.8527, 0.2936, 0.8596, 0.9429, 0.8161, 0.9746, 0.8105, 0.9749, 0.8133, 0.9433, 0.8182, 0.3156, 0.8541, 0.2935, 0.8614, 0.2936, 0.8596, 0.3154, 0.8522, 0.08191, 0.868, 0.09699, 0.8626, 0.0965, 0.865, 0.08164, 0.8702, 0.1217, 0.7397, 0.1491, 0.7698, 0.1417, 0.778, 0.1197, 0.752, 0.0, 0.9408, 0.0006491, 0.9014, 0.009872, 0.9163, 0.0125, 0.9379, 0.01806, 0.9781, 0.0, 0.9408, 0.0125, 0.9379, 0.0213, 0.9612, 0.07459, 0.8075, 0.08722, 0.7571, 0.09175, 0.7679, 0.08204, 0.8083, 0.04344, 0.9057, 0.05688, 0.9346, 0.04343, 0.9375, 0.03861, 0.9224, 0.08722, 0.7571, 0.1217, 0.7397, 0.1197, 0.752, 0.09175, 0.7679, 0.8187, 0.1808, 0.8468, 0.1741, 0.8367, 0.19, 0.8205, 0.1939, 0.987, 0.03507, 0.9708, 0.03045, 0.9748, 0.02729, 0.9862, 0.03, 0.7913, 0.1778, 0.8187, 0.1808, 0.8205, 0.1939, 0.8048, 0.1921, 0.9708, 0.03045, 0.9637, 0.009644, 0.969, 0.01174, 0.9748, 0.02729, 0.9816, 0.001896, 1.0, 0.0, 0.996, 0.004548, 0.9825, 0.007509, 0.8525, 0.6699, 0.8734, 0.6693, 0.8744, 0.6884, 0.8624, 0.6888, 0.3734, 0.93, 0.3912, 0.9294, 0.3912, 0.976, 0.3758, 0.9724, 1.0, 0.0, 1.0, 0.0227, 0.9955, 0.02178, 0.996, 0.004548, 0.9637, 0.009644, 0.9816, 0.001896, 0.9825, 0.007509, 0.969, 0.01174, 0.8573, 0.4903, 0.8421, 0.4929, 0.8454, 0.4485, 0.8571, 0.4485, 0.8658, 0.4274, 0.8983, 0.428, 0.8914, 0.4468, 0.8727, 0.4465, 0.09175, 0.7679, 0.1197, 0.752, 0.1171, 0.7654, 0.09292, 0.7845, 0.3224, 0.9473, 0.2929, 0.9384, 0.2931, 0.9367, 0.3204, 0.9387, 0.9405, 0.7176, 0.9749, 0.6907, 0.9667, 0.7048, 0.9383, 0.7259, 0.2929, 0.9384, 0.2609, 0.9473, 0.2643, 0.939, 0.2931, 0.9367, 0.1197, 0.752, 0.1417, 0.778, 0.1342, 0.7925, 0.1171, 0.7654, 0.1417, 0.778, 0.1422, 0.8213, 0.1384, 0.829, 0.1342, 0.7925, 0.09292, 0.7845, 0.1171, 0.7654, 0.09699, 0.8626, 0.08191, 0.868, 0.3204, 0.9387, 0.2931, 0.9367, 0.2935, 0.8614, 0.3156, 0.8541, 0.9383, 0.7259, 0.9667, 0.7048, 0.9746, 0.8105, 0.9429, 0.8161, 0.2931, 0.9367, 0.2643, 0.939, 0.2688, 0.8546, 0.2935, 0.8614, 0.1171, 0.7654, 0.1342, 0.7925, 0.1109, 0.8752, 0.09699, 0.8626, 0.4769, 0.9622, 0.4451, 0.9425, 0.444, 0.8517, 0.4767, 0.8548, 0.7252, 0.4925, 0.6787, 0.4754, 0.6916, 0.4597, 0.725, 0.4669, 0.938, 0.7738, 0.9383, 0.8155, 0.8737, 0.8155, 0.8925, 0.7758, 0.9067, 0.5499, 0.9032, 0.4929, 0.9516, 0.4931, 0.9503, 0.5502, 0.05957, 0.674, 0.143, 0.6723, 0.1212, 0.7397, 0.05884, 0.7397, 0.9637, 0.06838, 0.8957, 0.07844, 0.9004, 0.0339, 0.9608, 0.0, 0.0002225, 0.6571, 0.05957, 0.674, 0.05884, 0.7397, 0.02321, 0.7004, 0.912, 0.627, 0.9067, 0.5499, 0.9503, 0.5502, 0.9516, 0.6272, 0.9332, 0.6907, 0.938, 0.7738, 0.8925, 0.7758, 0.8884, 0.7141, 0.0, 0.646, 0.05972, 0.6583, 0.05957, 0.674, 0.0002225, 0.6571, 0.9637, 0.083, 0.8966, 0.08962, 0.8957, 0.07844, 0.9637, 0.06838, 0.6333, 0.9386, 0.5702, 0.9388, 0.5701, 0.9347, 0.6314, 0.9361, 0.3912, 0.9157, 0.4417, 0.8495, 0.444, 0.8511, 0.3942, 0.9138, 0.5485, 0.4287, 0.5885, 0.4206, 0.5885, 0.4941, 0.5267, 0.4824, 0.0603, 0.5854, 0.1378, 0.6077, 0.142, 0.6591, 0.05972, 0.6583, 0.9633, 0.142, 0.9144, 0.1344, 0.8966, 0.08962, 0.9637, 0.083, 0.003174, 0.6027, 0.0603, 0.5854, 0.05972, 0.6583, 0.0, 0.646, 0.3755, 0.9294, 0.3757, 0.8499, 0.389, 0.8495, 0.3912, 0.9294, 0.06154, 0.9668, 0.05711, 0.9063, 0.07459, 0.9014, 0.07459, 0.9636, 0.4307, 0.9674, 0.3912, 0.9157, 0.3942, 0.9138, 0.444, 0.95, 0.6333, 0.8569, 0.6333, 0.9386, 0.6314, 0.9361, 0.6306, 0.8568, 0.7068, 0.2166, 0.7068, 0.2009, 0.7096, 0.2007, 0.7096, 0.2165, 0.6854, 0.4368, 0.7252, 0.4408, 0.725, 0.4669, 0.6916, 0.4597, 0.6608, 0.4095, 0.7248, 0.4231, 0.7252, 0.4408, 0.6854, 0.4368, 0.6787, 0.4754, 0.6608, 0.4095, 0.6854, 0.4368, 0.6916, 0.4597, 0.9727, 0.1264, 0.9637, 0.08172, 0.9814, 0.07612, 0.9815, 0.1176, 0.1994, 0.8315, 0.259, 0.8349, 0.2516, 0.8467, 0.1947, 0.8418, 0.5527, 0.3314, 0.5779, 0.3685, 0.5708, 0.3826, 0.5419, 0.3322, 0.1774, 0.8069, 0.1994, 0.8315, 0.1947, 0.8418, 0.1678, 0.8063, 0.5721, 0.2913, 0.5527, 0.3314, 0.5419, 0.3322, 0.5648, 0.2777, 0.2592, 0.7684, 0.1994, 0.7806, 0.193, 0.7708, 0.2609, 0.7594, 0.6496, 0.2702, 0.5721, 0.2913, 0.5648, 0.2777, 0.6489, 0.2535, 0.1994, 0.7806, 0.1774, 0.8069, 0.1678, 0.8063, 0.193, 0.7708, 0.5779, 0.3685, 0.6608, 0.3938, 0.6588, 0.4007, 0.5708, 0.3826, 0.6386, 0.4698, 0.642, 0.4206, 0.6486, 0.4269, 0.6486, 0.4689, 0.1556, 0.8067, 0.1872, 0.7622, 0.193, 0.7708, 0.1678, 0.8063, 0.2919, 0.6805, 0.2609, 0.6325, 0.2721, 0.6317, 0.2968, 0.67, 0.1893, 0.8512, 0.1556, 0.8067, 0.1678, 0.8063, 0.1947, 0.8418, 0.2609, 0.8573, 0.1893, 0.8512, 0.1947, 0.8418, 0.2516, 0.8467, 0.5693, 0.6784, 0.5693, 0.7285, 0.5579, 0.7293, 0.5579, 0.6892, 0.6981, 0.8688, 0.731, 0.8406, 0.7305, 0.8488, 0.7042, 0.8714, 0.1872, 0.7622, 0.2578, 0.7471, 0.2609, 0.7594, 0.193, 0.7708, 0.731, 0.8406, 0.762, 0.8688, 0.7553, 0.8714, 0.7305, 0.8488, 0.762, 0.8688, 0.7664, 0.9395, 0.7588, 0.9276, 0.7553, 0.8714, 0.3912, 0.6985, 0.2919, 0.6805, 0.2968, 0.67, 0.3759, 0.6844, 0.7808, 0.9247, 0.7831, 0.8277, 0.8816, 0.825, 0.8816, 0.9256, 0.5914, 0.1469, 0.6643, 0.2079, 0.6647, 0.2073, 0.5995, 0.1584, 0.2919, 0.6805, 0.3912, 0.6985, 0.3842, 0.7261, 0.2849, 0.7081, 0.5995, 0.1584, 0.6647, 0.2073, 0.6572, 0.2265, 0.5867, 0.1756, 0.5739, 0.1705, 0.5914, 0.1469, 0.5995, 0.1584, 0.5867, 0.1756, 0.6541, 0.2341, 0.5739, 0.1705, 0.5867, 0.1756, 0.6572, 0.2265, 0.7747, 0.4969, 0.7861, 0.4147, 0.8391, 0.416, 0.8391, 0.4946, 0.3912, 0.6605, 0.458, 0.652, 0.451, 0.6717, 0.3985, 0.6784, 0.3875, 0.7261, 0.3875, 0.8143, 0.372, 0.8171, 0.3698, 0.7387, 0.6802, 0.7168, 0.6791, 0.7979, 0.6717, 0.7876, 0.6751, 0.7149, 0.3902, 0.7261, 0.3902, 0.8199, 0.3893, 0.8088, 0.3875, 0.7268, 0.6656, 0.7946, 0.6666, 0.7126, 0.6751, 0.7149, 0.6717, 0.7876, 0.8241, 0.9259, 0.8307, 0.9494, 0.8059, 0.9529, 0.8085, 0.9256, 0.9858, 0.02764, 0.9935, 0.02063, 0.9955, 0.02178, 0.9862, 0.03, 0.9748, 0.02729, 0.969, 0.01174, 0.9719, 0.01354, 0.9762, 0.02525, 0.9935, 0.02063, 0.994, 0.007675, 0.996, 0.004548, 0.9955, 0.02178, 0.9827, 0.008414, 0.9719, 0.01354, 0.969, 0.01174, 0.9825, 0.007509, 0.9762, 0.02525, 0.9858, 0.02764, 0.9862, 0.03, 0.9748, 0.02729, 0.994, 0.007675, 0.9827, 0.008414, 0.9825, 0.007509, 0.996, 0.004548, 1.0, 0.0227, 0.987, 0.03507, 0.9862, 0.03, 0.9955, 0.02178, 0.6744, 0.2208, 0.6784, 0.2079, 0.6795, 0.2085, 0.6758, 0.2205, 0.681, 0.2313, 0.6976, 0.2313, 0.6978, 0.2324, 0.68, 0.2324, 0.6784, 0.2079, 0.6958, 0.2007, 0.6957, 0.2018, 0.6795, 0.2085, 0.6987, 0.2159, 0.6978, 0.2324, 0.6976, 0.2313, 0.6984, 0.2159, 0.68, 0.2324, 0.6744, 0.2208, 0.6758, 0.2205, 0.681, 0.2313, 0.6958, 0.2007, 0.6987, 0.2159, 0.6984, 0.2159, 0.6957, 0.2018, 0.8734, 0.6693, 0.8955, 0.6699, 0.8872, 0.6888, 0.8744, 0.6884, 0.01072, 0.101, 0.133, 0.04567, 0.1343, 0.05366, 0.01126, 0.1108, 0.2601, 0.5426, 0.143, 0.4884, 0.1427, 0.4788, 0.2612, 0.5345, 0.5093, 0.4875, 0.4116, 0.4821, 0.412, 0.4723, 0.5092, 0.4779, 0.3894, 0.5409, 0.2744, 0.543, 0.2731, 0.5354, 0.3897, 0.5333])
me_cube_002.materials.append(mat_cuerpo)
me_cube_002.materials.append(mat_hombreras)
me_cube_002.materials.append(mat_detalles_cabeza)
me_cube_002.materials.append(mat_piernas)
me_cube_002.materials.append(mat_brazos)
me_cube_002.materials.append(mat_piel)
me_cube_002.use_remesh_preserve_volume = False
me_cube_002.use_remesh_preserve_attributes = False
me_cube_002.use_mirror_vertex_groups = False
me_cube_002.update()
arm_armature = bpy.data.armatures.new('Armature')  # bones are not reproduced

# ---- objects
ob_huesos = bpy.data.objects.new('huesos', arm_armature)
ob_cube = bpy.data.objects.new('Cube', me_cube_002)
ob_sun = bpy.data.objects.new('Sun', light_sun)
ob_camera = bpy.data.objects.new('Camera', cam_camera_001)

# ---- transforms, parenting, visibility, modifiers, constraints
ob_huesos.location = (0.0, 0.0, 0.27)
ob_huesos.display_type = 'WIRE'
ob_huesos.show_in_front = True
ob_huesos.lineart.crease_threshold = 0.0
ob_cube.parent = ob_huesos
ob_cube.matrix_parent_inverse = Matrix(((1.0, 0.0, 0.0, 0.0), (0.0, 1.0, 0.0, 0.0), (0.0, 0.0, 1.0, -0.27), (0.0, 0.0, 0.0, 1.0)))
ob_cube.location = (0.0, 0.0, 0.0)
ob_cube.lineart.crease_threshold = 0.0
_vg = ob_cube.vertex_groups.new(name='main')
for _i, _w in zip([28, 29, 30, 31, 32, 33, 34, 35, 36, 37, 38, 39, 40, 41, 42, 43, 44, 45, 46, 47, 48, 49, 50, 51, 52, 53, 54, 55, 56, 57, 114, 115, 116, 117, 118, 119, 120, 121, 122, 123, 124, 125, 126, 127, 128, 129, 130, 131, 132, 133, 134, 135, 136, 137, 138, 141, 142, 171, 172, 173, 174, 176, 191, 192, 193, 194, 195, 196, 197, 198, 199, 200, 201, 202, 203, 204, 205, 206, 207, 208, 209, 210, 211, 212, 213, 219, 238, 239, 240, 241, 242, 243, 244, 245, 246, 247, 248, 249, 250, 251, 252, 253, 254, 255, 256, 257, 258, 259, 260, 261, 262, 263, 264, 265, 266, 267, 268, 269, 270, 271, 272, 273, 274, 275, 276, 277, 278, 279, 280, 281, 282, 283, 284, 285, 286, 287, 288, 289, 290, 291, 292, 293, 294, 295, 296, 297, 298, 299, 300, 301, 302, 303, 304, 305, 331, 332, 333], [0.8108, 0.5544, 0.7478, 0.4648, 0.8749, 0.9316, 0.8989, 0.9326, 0.3348, 0.291, 0.1995, 0.1749, 0.09401, 0.03428, 0.6056, 0.7005, 0.5985, 0.8418, 0.8499, 0.8837, 0.9511, 0.8585, 0.9499, 0.8972, 0.7139, 0.7797, 0.3541, 0.2813, 0.8002, 0.9195, 0.9787, 0.9758, 0.9741, 0.9766, 0.9767, 0.9788, 0.9727, 0.9736, 0.9764, 0.978, 0.9666, 0.9583, 0.7075, 0.1696, 0.1282, 0.2424, 0.06007, 0.4227, 0.2809, 0.6677, 0.5584, 0.0221, 0.03032, 0.1477, 0.179, 0.01488, 0.03407, 0.3491, 0.6167, 0.03844, 0.2343, 0.06275, 0.8874, 0.7102, 0.9061, 0.7884, 0.8386, 0.8756, 0.9101, 0.9437, 0.8551, 0.7897, 0.94, 0.8443, 0.8224, 0.1603, 0.2289, 0.1991, 0.298, 0.3271, 0.1148, 0.1475, 0.1306, 0.2214, 0.2509, 0.0112, 0.828, 0.792, 0.8363, 0.7861, 0.8238, 0.7944, 0.8334, 0.7995, 0.8325, 0.7692, 0.7736, 0.827, 0.8301, 0.814, 0.8118, 0.8282, 0.8058, 0.8356, 0.8213, 0.8173, 0.8337, 0.8159, 0.834, 0.8325, 0.8317, 0.8302, 0.8171, 0.8145, 0.8249, 0.8099, 0.8123, 0.8236, 0.2291, 0.3435, 0.2977, 0.3763, 0.4488, 0.08061, 0.08078, 0.07148, 0.1687, 0.1967, 0.2715, 0.09477, 0.09674, 0.1894, 0.2345, 0.32, 0.3829, 0.108, 0.1932, 0.2202, 0.6876, 0.6059, 0.6813, 0.7582, 0.6832, 0.795, 0.6929, 0.78, 0.8897, 0.903, 0.8822, 0.9003, 0.8769, 0.8644, 0.8811, 0.8717, 0.05197, 0.1097, 0.09485]): _vg.add([_i], _w, 'REPLACE')
_vg = ob_cube.vertex_groups.new(name='pierna.L')
for _i, _w in zip([28, 30, 34, 35, 36, 37, 38, 39, 40, 41, 45, 47, 50, 51, 52, 53, 54, 55, 58, 59, 60, 61, 62, 63, 64, 65, 76, 126, 127, 128, 129, 130, 131, 132, 133, 134, 192, 193, 298, 299, 300, 301, 302, 304, 305, 330, 331, 332, 333], [0.1847, 0.2425, 0.06754, 0.05076, 0.6618, 0.7071, 0.7984, 0.8236, 0.9049, 0.9575, 0.1471, 0.1122, 0.02422, 0.07142, 0.2806, 0.2183, 0.6435, 0.7174, 0.9926, 0.9738, 0.9848, 0.9706, 0.976, 0.9582, 0.9684, 0.949, 0.005714, 0.2909, 0.8293, 0.8704, 0.7551, 0.9395, 0.5761, 0.7179, 0.3278, 0.4386, 0.2837, 0.0673, 0.009023, 0.04102, 0.008897, 0.04719, 0.0007357, 0.00299, 0.0003994, 0.9749, 0.947, 0.8878, 0.9032]): _vg.add([_i], _w, 'REPLACE')
_vg = ob_cube.vertex_groups.new(name='pierna.L.001')
for _i, _w in zip([63, 64, 65, 66, 67, 68, 69, 70, 71, 72, 73, 74, 75, 76, 77, 78, 79, 80, 81, 82, 83, 84, 85, 86, 87, 88, 89, 90, 91, 92, 93, 94, 95, 96, 97], [0.03039, 0.01101, 0.04914, 1.0, 1.0, 1.0, 1.0, 0.9994, 0.9995, 0.9998, 0.9997, 0.9764, 0.9758, 0.9721, 0.9793, 1.0, 1.0, 1.0, 1.0, 1.0, 1.0, 1.0, 1.0, 1.0, 1.0, 1.0, 1.0, 1.0, 1.0, 1.0, 1.0, 1.0, 1.0, 1.0, 1.0]): _vg.add([_i], _w, 'REPLACE')
_vg = ob_cube.vertex_groups.new(name='pierna.L.002')
_vg.add([98, 99, 100, 101, 102, 103, 104, 105, 106, 107, 108, 109, 110, 111, 112, 113], 1.0, 'REPLACE')
_vg = ob_cube.vertex_groups.new(name='pierna.R')
_vg = ob_cube.vertex_groups.new(name='pierna.R.001')
_vg = ob_cube.vertex_groups.new(name='pierna.R.002')
_vg = ob_cube.vertex_groups.new(name='brazo.L')
for _i, _w in zip([0, 1, 2, 3, 4, 5, 6, 7, 8, 9, 10, 11, 12, 13, 14, 15, 16, 17, 18, 19, 20, 21, 22, 23, 24, 25, 26, 27, 29, 30, 31, 32, 33, 34, 37, 39, 42, 43, 44, 45, 46, 48, 49, 51, 52, 55, 56, 57, 114, 115, 116, 117, 118, 119, 120, 121, 122, 123, 124, 125, 127, 130, 133, 134, 135, 136, 137, 138, 139, 140, 141, 142, 143, 144, 145, 146, 147, 148, 149, 150, 171, 172, 173, 174, 175, 176, 177, 178, 180, 191, 192, 193, 194, 195, 196, 197, 198, 199, 200, 201, 202, 203, 204, 205, 206, 207, 208, 209, 210, 211, 212, 213, 214, 215, 216, 217, 218, 219, 220, 221, 222, 223, 224, 225, 226, 227, 228, 229, 230, 231, 232, 233, 234, 235, 236, 237, 238, 239, 240, 241, 242, 243, 244, 245, 246, 247, 248, 249, 250, 251, 252, 253, 254, 255, 256, 257, 258, 259, 260, 261, 262, 263, 264, 265, 266, 267, 268, 269, 270, 271, 272, 273, 274, 275, 276, 277, 278, 279, 280, 281, 282, 283, 284, 285, 286, 287, 288, 289, 290, 291, 292, 293, 294, 295, 296, 297, 298, 299, 300, 301, 302, 303, 304, 305], [0.0, 0.0, 0.0, 0.0, 0.0, 0.0, 0.0, 0.0, 0.0, 0.0, 0.0, 0.0, 0.0, 0.0, 0.0, 0.0, 0.0, 0.0, 0.0, 0.0, 0.0, 0.0, 0.0, 0.0, 0.0, 0.0, 0.0, 0.0, 0.2742, 0.0, 0.1095, 0.004134, 0.04115, 0.0, 0.0, 0.0, 0.4193, 0.04358, 0.0, 0.0, 0.0, 0.0, 0.0, 0.0, 0.0, 0.0, 0.0, 0.0, 0.0, 0.0, 0.0, 0.0, 0.0, 0.0, 0.001692, 0.0, 0.0, 0.0, 0.0, 0.0, 0.0, 0.0, 0.0, 0.0, 1.0, 1.0, 1.0, 1.0, 0.991, 0.9891, 0.9702, 0.9612, 0.9375, 0.9348, 0.9138, 0.8956, 0.003919, 0.007385, 0.03234, 0.04995, 0.0004972, 0.4886, 1.0, 1.0, 0.9897, 0.9667, 0.9589, 0.9268, 0.04278, 0.0, 0.0, 0.0, 0.0, 0.0, 0.0, 0.0, 0.0, 0.0, 0.0, 0.0, 0.0, 0.0, 0.9206, 1.0, 1.0, 1.0, 1.0, 0.7446, 0.349, 1.0, 1.0, 1.0, 0.9938, 0.9917, 0.9929, 0.9821, 0.9754, 0.9724, 0.9896, 0.9815, 0.9827, 0.9691, 0.9571, 0.9757, 0.9942, 0.9981, 0.998, 0.9974, 0.9957, 0.9986, 0.9931, 0.9959, 0.9962, 0.9994, 0.9983, 0.9985, 0.0, 0.0, 0.0, 0.0, 0.0, 0.0, 0.0, 0.0, 0.0, 0.0, 0.0, 0.0, 0.0, 0.0, 0.0, 0.0, 0.0, 0.0, 0.0, 0.0, 0.0, 0.0, 0.0, 0.0, 0.0, 0.0, 0.0, 0.0, 0.0, 0.0, 0.0, 0.0, 1.0, 1.0, 1.0, 1.0, 0.6993, 1.0, 1.0, 1.0, 1.0, 1.0, 1.0, 1.0, 1.0, 1.0, 0.8701, 1.0, 1.0, 1.0, 1.0, 1.0, 0.0, 0.02555, 0.06714, 0.0, 0.0, 0.0, 0.0, 0.0, 0.0, 0.0, 0.0, 0.0, 0.0, 0.0, 0.0, 0.0]): _vg.add([_i], _w, 'REPLACE')
_vg = ob_cube.vertex_groups.new(name='brazoF.L')
for _i, _w in zip([143, 144, 145, 146, 147, 148, 149, 150, 151, 152, 153, 154, 155, 156, 157, 158, 159, 160, 161, 162, 163, 164, 165, 166, 167, 168, 169, 170, 177, 178, 179, 180, 181, 182, 183, 184, 185, 186, 187, 188, 189, 190, 223, 224, 306, 307, 308, 309, 310, 311, 312, 313, 314, 315, 316, 317, 318, 319, 320, 321, 322, 323, 324, 325, 326, 327, 328, 329], [0.06251, 0.06523, 0.08623, 0.1044, 0.973, 0.9713, 0.9588, 0.95, 0.9996, 0.9995, 0.9992, 0.9988, 1.0, 1.0, 1.0, 1.0, 1.0, 1.0, 1.0, 1.0, 1.0, 1.0, 1.0, 1.0, 1.0, 1.0, 1.0, 1.0, 0.03229, 0.07315, 0.9767, 0.9536, 0.9997, 0.9993, 1.0, 1.0, 1.0, 1.0, 1.0, 1.0, 1.0, 1.0, 0.01167, 0.03562, 1.0, 1.0, 1.0, 1.0, 1.0, 1.0, 1.0, 1.0, 1.0, 1.0, 1.0, 1.0, 1.0, 1.0, 1.0, 1.0, 1.0, 1.0, 1.0, 0.9999, 0.9999, 1.0, 1.0, 1.0]): _vg.add([_i], _w, 'REPLACE')
_vg = ob_cube.vertex_groups.new(name='brazo.R')
for _i, _w in zip([0, 1, 2, 3, 4, 5, 6, 7, 8, 9, 10, 11, 12, 13, 14, 15, 16, 17, 18, 20, 21, 22, 23, 24, 25, 26, 27, 29, 31, 32, 33, 34, 42, 43, 44, 46, 48, 49, 51, 57, 114, 115, 116, 117, 118, 119, 120, 121, 122, 123, 124, 125, 135, 136, 137, 138, 139, 140, 141, 142, 143, 144, 145, 146, 147, 149, 150, 151, 153, 154, 156, 158, 171, 172, 173, 174, 175, 176, 177, 178, 179, 180, 181, 182, 191, 193, 194, 195, 196, 197, 198, 199, 200, 201, 202, 204, 205, 206, 207, 209, 210, 211, 212, 213, 214, 215, 216, 217, 218, 219, 220, 221, 222, 223, 224, 225, 226, 227, 228, 229, 230, 231, 232, 233, 234, 235, 236, 237, 238, 239, 240, 241, 242, 243, 244, 245, 246, 247, 248, 249, 250, 251, 252, 253, 254, 255, 256, 257, 258, 259, 260, 261, 262, 263, 264, 265, 266, 267, 268, 269, 270, 271, 272, 273, 274, 275, 276, 277, 278, 279, 280, 281, 282, 283, 284, 285, 286, 287, 288, 289, 290, 291, 292, 293, 294, 296, 298, 299, 302, 303, 304, 306, 307, 309, 310, 313, 314, 315, 317, 318, 319, 322, 323, 324, 325, 326, 327, 328, 329], [0.0, 0.0, 0.0, 0.0, 0.0, 0.0, 0.0, 0.0, 0.0, 0.0, 0.0, 0.0, 0.0, 0.0, 0.0, 0.0, 0.0, 0.0, 0.0, 0.0, 0.0, 0.0, 0.0, 0.0, 0.0, 0.0, 0.0, 0.0, 0.0, 0.0, 0.0, 0.0, 0.0, 0.0, 0.0, 0.0, 0.0, 0.0, 0.0, 0.0, 0.0, 0.0, 0.0, 0.0, 0.0, 0.0, 0.0, 0.0, 0.0, 0.0, 0.0, 0.0, 0.0, 0.0, 0.0, 0.0, 0.0, 0.0, 0.0, 0.0, 0.0, 0.0, 0.0, 0.0, 0.0, 0.0, 0.0, 0.0, 0.0, 0.0, 0.0, 0.0, 0.0, 0.0, 0.0, 0.0, 0.0, 0.0, 0.0, 0.0, 0.0, 0.0, 0.0, 0.0, 0.0, 0.0, 0.0, 0.0, 0.0, 0.0, 0.0, 0.0, 0.0, 0.0, 0.0, 0.0, 0.0, 0.0, 0.0, 0.0, 0.0, 0.0, 0.0, 0.0, 0.0, 0.0, 0.0, 0.0, 0.0, 0.0, 0.0, 0.0, 0.0, 0.0, 0.0, 0.0, 0.0, 0.0, 0.0, 0.0, 0.0, 0.0, 0.0, 0.0, 0.0, 0.0, 0.0, 0.0, 0.0, 0.0, 0.0, 0.0, 0.0, 0.0, 0.0, 0.0, 0.0, 0.0, 0.0, 0.0, 0.0, 0.0, 0.0, 0.0, 0.0, 0.0, 0.0, 0.0, 0.0, 0.0, 0.0, 0.0, 0.0, 0.0, 0.0, 0.0, 0.0, 0.0, 0.0, 0.0, 0.0, 0.0, 0.0, 0.0, 0.0, 0.0, 0.0, 0.0, 0.0, 0.0, 0.0, 0.0, 0.0, 0.0, 0.0, 0.0, 0.0, 0.0, 0.0, 0.0, 0.0, 0.0, 0.0, 0.0, 0.0, 0.0, 0.0, 0.0, 0.0, 0.0, 0.0, 0.0, 0.0, 0.0, 0.0, 0.0, 0.0, 0.0, 0.0, 0.0, 0.0, 0.0, 0.0, 0.0, 0.0, 0.0, 0.0, 0.0, 0.0]): _vg.add([_i], _w, 'REPLACE')
_vg = ob_cube.vertex_groups.new(name='brazoF.R')
_vg = ob_cube.vertex_groups.new(name='cabeza.L')
for _i, _w in zip([0, 1, 2, 3, 4, 5, 6, 7, 8, 9, 10, 11, 12, 13, 14, 15, 16, 17, 18, 19, 20, 21, 22, 23, 24, 25, 26, 27, 254, 265], [0.4, 0.2037, 0.2, 0.2, 0.4, 0.2432, 0.4, 0.4, 0.2057, 0.3999, 0.2378, 0.4, 0.4, 0.4, 0.4, 0.2, 0.4, 0.4, 0.4, 0.2, 0.3037, 0.2091, 0.2207, 0.2, 0.4, 0.4, 0.4, 0.4, 0.01419, 0.00348]): _vg.add([_i], _w, 'REPLACE')
_vg = ob_cube.vertex_groups.new(name='cabeza.R')
_m = ob_cube.modifiers.new('Subsurf', 'SUBSURF')
_m.show_render = False
_m.uv_smooth = 'PRESERVE_CORNERS'
_m.quality = 2
_m.levels = 2
_m.show_only_control_edges = False
_m = ob_cube.modifiers.new('Mirror', 'MIRROR')
_m.use_clip = True
_m = ob_cube.modifiers.new('Armature', 'ARMATURE')
_m.object = ob_huesos
ob_sun.location = (32.47, -36.04, 8.97)
ob_sun.rotation_euler = (0.2629, 0.2585, -0.4199)
ob_sun.lineart.crease_threshold = 0.0
ob_camera.location = (0.0, -13.04, 5.568)
ob_camera.rotation_euler = (1.193, 0.01371, 0.02378)
ob_camera.lineart.crease_threshold = 0.0

# ---- collection membership
col_collection_1.objects.link(ob_huesos)
col_collection_1.objects.link(ob_cube)
col_collection_1.objects.link(ob_sun)
col_collection_1.objects.link(ob_camera)

# ---- scene / render settings (as saved in the file)
scene.camera = ob_camera
scene.frame_start = 80; scene.frame_end = 150; scene.frame_set(115)
scene.render.engine = 'CYCLES'
scene.render.resolution_percentage = 50
scene.render.dither_intensity = 0.0
scene.cycles.use_denoising = False
scene.cycles.samples = 10
scene.cycles.sampling_pattern = 'TABULATED_SOBOL'
scene.cycles.light_sampling_threshold = 0.0
scene.cycles.use_adaptive_sampling = False
scene.cycles.use_light_tree = False
scene.cycles.blur_glossy = 0.0
scene.cycles.pixel_filter_type = 'GAUSSIAN'
scene.cycles.sample_clamp_indirect = 0.0
scene.view_settings.view_transform = 'Standard'
bpy.context.view_layer.update()

